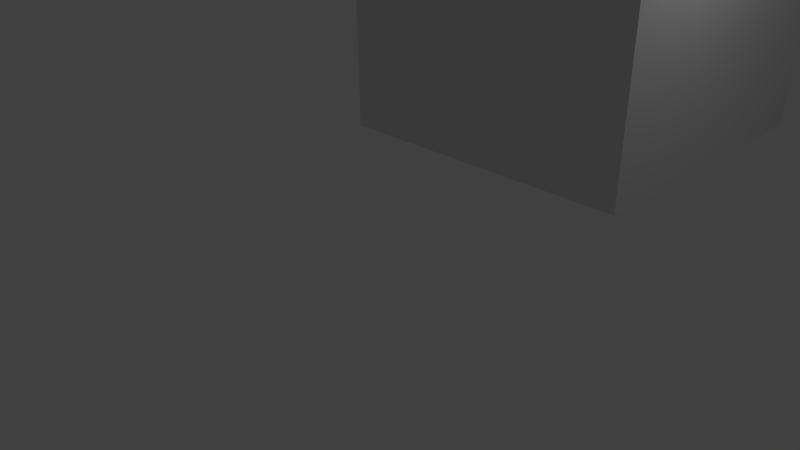 # Source: rtps_hose_collide.blend  (saved by Blender 2.56.0; exported with 4.5.12 LTS)
import bpy
from mathutils import Matrix  # noqa: F401  (used for matrix-valued properties, if any)

bpy.ops.wm.read_factory_settings(use_empty=True)
scene = bpy.context.scene
scene.name = 'Scene'

# ---- collections
col_collection_1 = bpy.data.collections.new('Collection 1'); scene.collection.children.link(col_collection_1)

# ---- materials (node trees are filled in below, after node groups)
mat_material = bpy.data.materials.new('Material')
mat_material.alpha_threshold = 0.0
mat_material.use_transparent_shadow = False
mat_material.roughness = 0.5
mat_material.line_color = (0.0, 0.0, 0.0, 1.0)

# ---- material node trees

# ---- world
world_world = bpy.data.worlds.new('World'); scene.world = world_world
world_world.color = (0.05088, 0.05088, 0.05088)
world_world.use_sun_shadow = False
world_world.sun_shadow_jitter_overblur = 0.0
world_world.cycles.sampling_method = 'MANUAL'
world_world.cycles.sample_map_resolution = 256

# ---- cameras
cam_camera = bpy.data.cameras.new('Camera')
cam_camera.clip_end = 100.0
cam_camera.lens = 35.0
cam_camera.ortho_scale = 7.314
cam_camera.dof.focus_distance = 0.0
cam_camera.dof.aperture_fstop = 128.0

# ---- lights
light_lamp = bpy.data.lights.new('Lamp', 'POINT')
light_lamp.transmission_factor = 0.0
light_lamp.cutoff_distance = 30.0
light_lamp.energy = 100.0
light_lamp.shadow_buffer_clip_start = 1.001
light_lamp.shadow_soft_size = 1.0
light_lamp.shadow_maximum_resolution = 0.006
light_lamp.use_absolute_resolution = True
light_lamp.cycles.use_multiple_importance_sampling = False

# ---- meshes
me_cube_002 = bpy.data.meshes.new('Cube.002')
me_cube_002.from_pydata([(1.0, 1.0, 0.0), (1.0, 0.0, 0.0), (-5.96e-08, 8.941e-08, 0.0), (1.788e-07, 1.0, 0.0), (1.0, 1.0, 1.0), (1.0, -2.98e-07, 1.0), (-1.788e-07, 1.788e-07, 1.0), (2.98e-08, 1.0, 1.0)], [], [(4, 0, 7), (0, 3, 7), (2, 6, 7), (2, 7, 3), (1, 5, 2), (5, 6, 2), (0, 4, 1), (4, 5, 1), (4, 7, 5), (7, 6, 5), (0, 1, 2), (0, 2, 3)])
me_cube_002.use_remesh_preserve_volume = False
me_cube_002.use_remesh_preserve_attributes = False
me_cube_002.use_mirror_vertex_groups = False
me_cube_002.update()
me_cube_001 = bpy.data.meshes.new('Cube.001')
me_cube_001.from_pydata([(1.0, 1.0, 0.0), (1.0, 0.0, 0.0), (-5.96e-08, 8.941e-08, 0.0), (1.788e-07, 1.0, 0.0), (1.0, 1.0, 1.0), (1.0, -2.98e-07, 1.0), (-1.788e-07, 1.788e-07, 1.0), (2.98e-08, 1.0, 1.0)], [], [(4, 0, 7), (0, 3, 7), (2, 6, 7), (2, 7, 3), (1, 5, 2), (5, 6, 2), (0, 4, 1), (4, 5, 1), (4, 7, 5), (7, 6, 5), (0, 1, 2), (0, 2, 3)])
me_cube_001.use_remesh_preserve_volume = False
me_cube_001.use_remesh_preserve_attributes = False
me_cube_001.use_mirror_vertex_groups = False
me_cube_001.update()
me_cube_008 = bpy.data.meshes.new('Cube.008')
me_cube_008.from_pydata([(3.18, 4.196, 1.663), (3.18, 3.281, 1.663), (2.265, 3.281, 1.663), (2.265, 4.196, 1.663), (3.18, 4.196, 2.578), (3.18, 3.281, 2.578), (2.265, 3.281, 2.578), (2.265, 4.196, 2.578)], [], [(4, 0, 3), (4, 3, 7), (2, 6, 7), (2, 7, 3), (1, 5, 2), (5, 6, 2), (0, 4, 1), (4, 5, 1), (4, 7, 5), (7, 6, 5), (0, 1, 2), (0, 2, 3)])
me_cube_008.use_remesh_preserve_volume = False
me_cube_008.use_remesh_preserve_attributes = False
me_cube_008.use_mirror_vertex_groups = False
me_cube_008.update()
me_cube_007 = bpy.data.meshes.new('Cube.007')
me_cube_007.from_pydata([(2.693, 4.275, 0.8076), (2.693, 3.36, 0.8076), (1.778, 3.36, 0.8076), (1.778, 4.275, 0.8076), (2.693, 4.275, 1.723), (2.693, 3.36, 1.723), (1.778, 3.36, 1.723), (1.778, 4.275, 1.723)], [], [(4, 0, 3), (4, 3, 7), (2, 6, 7), (2, 7, 3), (1, 5, 2), (5, 6, 2), (0, 4, 1), (4, 5, 1), (4, 7, 5), (7, 6, 5), (0, 1, 2), (0, 2, 3)])
me_cube_007.use_remesh_preserve_volume = False
me_cube_007.use_remesh_preserve_attributes = False
me_cube_007.use_mirror_vertex_groups = False
me_cube_007.update()
me_cube_003 = bpy.data.meshes.new('Cube.003')
me_cube_003.from_pydata([(1.0, 1.0, -1.0), (1.0, -1.0, -1.0), (-1.0, -1.0, -1.0), (-1.0, 1.0, -1.0), (1.0, 1.0, 1.0), (1.0, -1.0, 1.0), (-1.0, -1.0, 1.0), (-1.0, 1.0, 1.0)], [], [(0, 1, 2, 3), (4, 7, 6, 5), (0, 4, 5, 1), (1, 5, 6, 2), (2, 6, 7, 3), (4, 0, 3, 7)])
me_cube_003.use_remesh_preserve_volume = False
me_cube_003.use_remesh_preserve_attributes = False
me_cube_003.use_mirror_vertex_groups = False
me_cube_003.update()
me_cube = bpy.data.meshes.new('Cube')
me_cube.from_pydata([(4.0, 4.0, 0.0), (4.0, 9.537e-07, 0.0), (7.153e-07, 1.311e-06, 0.0), (1.669e-06, 4.0, 0.0), (4.0, 4.0, 4.0), (4.0, -2.384e-07, 4.0), (2.384e-07, 1.669e-06, 4.0), (1.073e-06, 4.0, 4.0)], [], [(0, 1, 2, 3), (4, 7, 6, 5), (0, 4, 5, 1), (1, 5, 6, 2), (2, 6, 7, 3), (4, 0, 3, 7)])
me_cube.materials.append(mat_material)
me_cube.use_remesh_preserve_volume = False
me_cube.use_remesh_preserve_attributes = False
me_cube.use_mirror_vertex_groups = False
me_cube.update()

# ---- objects
ob_cube_005 = bpy.data.objects.new('Cube.005', me_cube_002)
ob_cube_004 = bpy.data.objects.new('Cube.004', me_cube_001)
ob_cube_002 = bpy.data.objects.new('Cube.002', me_cube_008)
ob_cube_001 = bpy.data.objects.new('Cube.001', me_cube_007)
ob_cube_003 = bpy.data.objects.new('Cube.003', me_cube_003)
ob_cube = bpy.data.objects.new('Cube', me_cube)
ob_lamp = bpy.data.objects.new('Lamp', light_lamp)
ob_camera = bpy.data.objects.new('Camera', cam_camera)

# ---- transforms, parenting, visibility, modifiers, constraints
ob_cube_005.location = (1.943, 2.85, 0.02666)
ob_cube_005.empty_display_type = 'ARROWS'
ob_cube_005.lineart.crease_threshold = 0.0
ob_cube_004.location = (0.0, 0.0, 0.02666)
ob_cube_004.empty_display_type = 'ARROWS'
ob_cube_004.lineart.crease_threshold = 0.0
ob_cube_002.location = (0.0, -0.2976, 0.0)
ob_cube_002.empty_display_type = 'ARROWS'
ob_cube_002.lineart.crease_threshold = 0.0
ob_cube_001.location = (0.0, -0.2976, 0.0)
ob_cube_001.empty_display_type = 'ARROWS'
ob_cube_001.lineart.crease_threshold = 0.0
ob_cube_003.location = (1.696, 1.966, 0.7243)
ob_cube_003.scale = (0.3461, 0.3461, 0.2623)
ob_cube_003.empty_display_type = 'ARROWS'
ob_cube_003.lineart.crease_threshold = 0.0
ob_cube.location = (0.0, 0.0, 0.0)
ob_cube.lock_rotations_4d = False
ob_cube.empty_display_type = 'ARROWS'
ob_cube.lineart.crease_threshold = 0.0
ob_lamp.location = (4.358, 0.9854, 4.071)
ob_lamp.rotation_euler = (0.6503, 0.05522, 1.866)
ob_lamp.lock_rotations_4d = False
ob_lamp.empty_display_type = 'ARROWS'
ob_lamp.color = (0.0, 0.0, 0.0, 0.0)
ob_lamp.lineart.crease_threshold = 0.0
ob_camera.location = (7.763, -6.528, 3.51)
ob_camera.rotation_euler = (1.109, 0.01082, 0.8149)
ob_camera.lock_rotations_4d = False
ob_camera.empty_display_type = 'ARROWS'
ob_camera.color = (0.0, 0.0, 0.0, 0.0)
ob_camera.display_type = 'WIRE'
ob_camera.lineart.crease_threshold = 0.0

# ---- collection membership
col_collection_1.objects.link(ob_cube_005)
col_collection_1.objects.link(ob_cube_004)
col_collection_1.objects.link(ob_cube_002)
col_collection_1.objects.link(ob_cube_001)
col_collection_1.objects.link(ob_cube_003)
col_collection_1.objects.link(ob_cube)
col_collection_1.objects.link(ob_lamp)
col_collection_1.objects.link(ob_camera)

# ---- scene / render settings (as saved in the file)
scene.camera = ob_camera
scene.frame_start = 1; scene.frame_end = 250; scene.frame_set(1)
scene.render.engine = 'BLENDER_EEVEE_NEXT'
scene.render.image_settings.color_mode = 'RGB'
scene.render.image_settings.compression = 90
scene.render.resolution_percentage = 50
scene.render.dither_intensity = 0.0
scene.render.bake_margin = 2
scene.render.bake_bias = 0.0
scene.cycles.use_denoising = False
scene.cycles.samples = 10
scene.cycles.sampling_pattern = 'TABULATED_SOBOL'
scene.cycles.light_sampling_threshold = 0.0
scene.cycles.use_adaptive_sampling = False
scene.cycles.use_light_tree = False
scene.cycles.blur_glossy = 0.0
scene.cycles.volume_bounces = 1
scene.cycles.pixel_filter_type = 'GAUSSIAN'
scene.cycles.sample_clamp_indirect = 0.0
scene.view_settings.view_transform = 'Standard'
bpy.context.view_layer.update()
